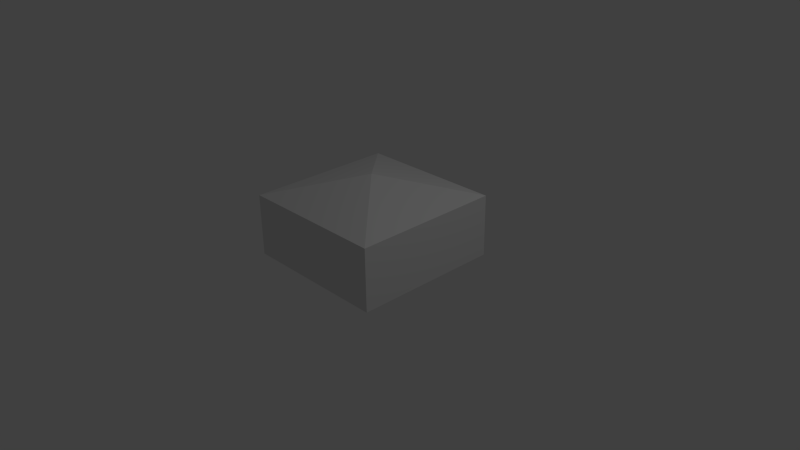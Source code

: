 # Source: wall.blend  (saved by Blender 2.64.0; exported with 4.5.12 LTS)
import bpy
from mathutils import Matrix  # noqa: F401  (used for matrix-valued properties, if any)

bpy.ops.wm.read_factory_settings(use_empty=True)
scene = bpy.context.scene
scene.name = 'Scene'

# ---- collections
col_collection_1 = bpy.data.collections.new('Collection 1'); scene.collection.children.link(col_collection_1)

# ---- materials (node trees are filled in below, after node groups)
mat_material = bpy.data.materials.new('Material')
mat_material.alpha_threshold = 0.0
mat_material.use_transparent_shadow = False
mat_material.roughness = 0.5
mat_material.line_color = (0.0, 0.0, 0.0, 1.0)

# ---- material node trees

# ---- world
world_world = bpy.data.worlds.new('World'); scene.world = world_world
world_world.color = (0.05088, 0.05088, 0.05088)
world_world.use_sun_shadow = False
world_world.sun_shadow_jitter_overblur = 0.0
world_world.cycles.sampling_method = 'MANUAL'
world_world.cycles.sample_map_resolution = 256

# ---- cameras
cam_camera = bpy.data.cameras.new('Camera')
cam_camera.clip_end = 100.0
cam_camera.lens = 35.0
cam_camera.sensor_width = 32.0
cam_camera.sensor_height = 18.0
cam_camera.ortho_scale = 7.314
cam_camera.dof.focus_distance = 0.0
cam_camera.dof.aperture_fstop = 128.0

# ---- lights
light_lamp = bpy.data.lights.new('Lamp', 'POINT')
light_lamp.transmission_factor = 0.0
light_lamp.cutoff_distance = 30.0
light_lamp.energy = 100.0
light_lamp.shadow_buffer_clip_start = 1.001
light_lamp.shadow_soft_size = 1.0
light_lamp.shadow_maximum_resolution = 0.006
light_lamp.use_absolute_resolution = True
light_lamp.cycles.use_multiple_importance_sampling = False

# ---- meshes
me_cube = bpy.data.meshes.new('Cube')
me_cube.from_pydata([(1.0, 1.0, -0.003749), (1.0, -1.0, -0.003749), (-1.0, -1.0, -0.003749), (-1.0, 1.0, -0.003749), (1.0, 1.0, 0.8256), (1.0, -1.0, 0.8256), (-1.0, -1.0, 0.8256), (-1.0, 1.0, 0.8256), (-1.192e-07, -1.788e-07, 1.119)], [], [(0, 1, 2, 3), (0, 4, 5, 1), (1, 5, 6, 2), (2, 6, 7, 3), (4, 0, 3, 7), (8, 7, 6), (8, 5, 4), (4, 7, 8), (8, 6, 5)])
_uv = me_cube.uv_layers.new(name='UVMap')
_uv.uv.foreach_set('vector', [0.4989, 0.001118, 0.4989, 0.3538, 0.1462, 0.3538, 0.1462, 0.001103, 0.6473, 0.8517, 0.5011, 0.8526, 0.4989, 0.5001, 0.6451, 0.4991, 0.4989, 0.3538, 0.4989, 0.5001, 0.1462, 0.5, 0.1462, 0.3538, -3.278e-07, 0.501, 0.1462, 0.5, 0.1484, 0.8526, 0.002225, 0.8535, 0.5011, 0.8526, 0.5011, 0.9989, 0.1484, 0.9989, 0.1484, 0.8526, 0.1884, 0.8104, 0.1484, 0.8526, 0.1462, 0.5, 0.459, 0.5423, 0.4989, 0.5001, 0.5011, 0.8526, 0.5011, 0.8526, 0.1484, 0.8526, 0.4587, 0.8125, 0.1887, 0.5401, 0.1462, 0.5, 0.4989, 0.5001])
me_cube.materials.append(mat_material)
me_cube.use_remesh_preserve_volume = False
me_cube.use_remesh_preserve_attributes = False
me_cube.use_mirror_vertex_groups = False
me_cube.update()

# ---- objects
ob_cube = bpy.data.objects.new('Cube', me_cube)
ob_lamp = bpy.data.objects.new('Lamp', light_lamp)
ob_camera = bpy.data.objects.new('Camera', cam_camera)

# ---- transforms, parenting, visibility, modifiers, constraints
ob_cube.location = (0.0, 0.0, 0.004536)
ob_cube.scale = (0.9981, 0.9981, 0.9981)
ob_cube.lock_rotations_4d = False
ob_cube.empty_display_type = 'ARROWS'
ob_cube.lineart.crease_threshold = 0.0
_m = ob_cube.modifiers.new('Subsurf', 'SUBSURF')
_m.uv_smooth = 'PRESERVE_CORNERS'
_m.quality = 2
_m.subdivision_type = 'SIMPLE'
_m.levels = 2
_m.show_only_control_edges = False
ob_lamp.location = (4.076, 1.005, 5.904)
ob_lamp.rotation_euler = (0.6503, 0.05522, 1.866)
ob_lamp.lock_rotations_4d = False
ob_lamp.empty_display_type = 'ARROWS'
ob_lamp.color = (0.0, 0.0, 0.0, 0.0)
ob_lamp.lineart.crease_threshold = 0.0
ob_camera.location = (7.481, -6.508, 5.344)
ob_camera.rotation_euler = (1.109, 0.01082, 0.8149)
ob_camera.lock_rotations_4d = False
ob_camera.empty_display_type = 'ARROWS'
ob_camera.color = (0.0, 0.0, 0.0, 0.0)
ob_camera.display_type = 'WIRE'
ob_camera.lineart.crease_threshold = 0.0

# ---- collection membership
col_collection_1.objects.link(ob_cube)
col_collection_1.objects.link(ob_lamp)
col_collection_1.objects.link(ob_camera)

# ---- scene / render settings (as saved in the file)
scene.camera = ob_camera
scene.frame_start = 1; scene.frame_end = 250; scene.frame_set(1)
scene.render.engine = 'BLENDER_EEVEE_NEXT'
scene.render.image_settings.color_mode = 'RGB'
scene.render.image_settings.compression = 90
scene.render.resolution_percentage = 50
scene.render.dither_intensity = 0.0
scene.render.bake_margin = 2
scene.render.bake_bias = 0.0
scene.cycles.use_denoising = False
scene.cycles.samples = 10
scene.cycles.sampling_pattern = 'TABULATED_SOBOL'
scene.cycles.light_sampling_threshold = 0.0
scene.cycles.use_adaptive_sampling = False
scene.cycles.use_light_tree = False
scene.cycles.blur_glossy = 0.0
scene.cycles.volume_bounces = 1
scene.cycles.pixel_filter_type = 'GAUSSIAN'
scene.cycles.sample_clamp_indirect = 0.0
scene.view_settings.view_transform = 'Standard'
bpy.context.view_layer.update()
